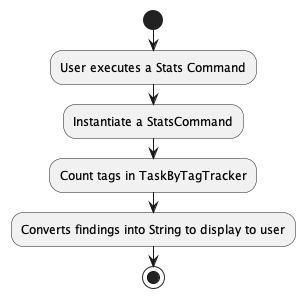

The diagram above was rendered by PlantUML. Its source (embedded in the PNG):
@startuml
start

:User executes a Stats Command;
:Instantiate a StatsCommand;
:Count tags in TaskByTagTracker;
:Converts findings into String to display to user;

stop
@enduml